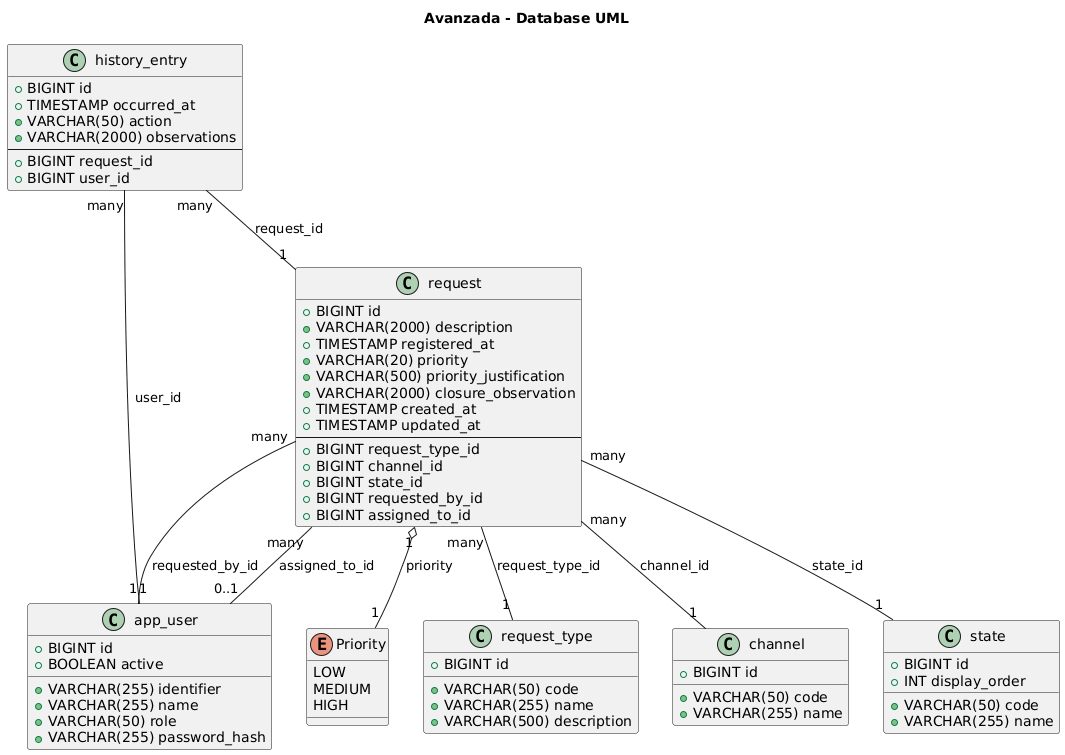

The diagram above was rendered by PlantUML. Its source (embedded in the PNG):
@startuml
title Avanzada - Database UML

enum Priority {
  LOW
  MEDIUM
  HIGH
}

class app_user {
  +BIGINT id
  +VARCHAR(255) identifier
  +VARCHAR(255) name
  +BOOLEAN active
  +VARCHAR(50) role
  +VARCHAR(255) password_hash
}

class request_type {
  +BIGINT id
  +VARCHAR(50) code
  +VARCHAR(255) name
  +VARCHAR(500) description
}

class channel {
  +BIGINT id
  +VARCHAR(50) code
  +VARCHAR(255) name
}

class state {
  +BIGINT id
  +VARCHAR(50) code
  +VARCHAR(255) name
  +INT display_order
}

class request {
  +BIGINT id
  +VARCHAR(2000) description
  +TIMESTAMP registered_at
  +VARCHAR(20) priority
  +VARCHAR(500) priority_justification
  +VARCHAR(2000) closure_observation
  +TIMESTAMP created_at
  +TIMESTAMP updated_at
  --
  +BIGINT request_type_id
  +BIGINT channel_id
  +BIGINT state_id
  +BIGINT requested_by_id
  +BIGINT assigned_to_id
}

class history_entry {
  +BIGINT id
  +TIMESTAMP occurred_at
  +VARCHAR(50) action
  +VARCHAR(2000) observations
  --
  +BIGINT request_id
  +BIGINT user_id
}

request "many" -- "1" request_type : request_type_id
request "many" -- "1" channel : channel_id
request "many" -- "1" state : state_id

request "many" -- "1" app_user : requested_by_id
request "many" -- "0..1" app_user : assigned_to_id

history_entry "many" -- "1" request : request_id
history_entry "many" -- "1" app_user : user_id

request "1" o-- "1" Priority : priority
@enduml